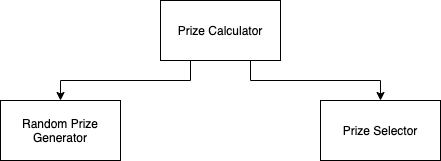

The diagram above was exported from draw.io. Its source (the exported page's mxGraphModel, read from the mxfile embedded in the PNG):
<mxGraphModel dx="1186" dy="662" grid="1" gridSize="10" guides="1" tooltips="1" connect="1" arrows="1" fold="1" page="1" pageScale="1" pageWidth="850" pageHeight="1100" math="0" shadow="0">
  <root>
    <mxCell id="0" />
    <mxCell id="1" parent="0" />
    <mxCell id="grxV5Wyq6GLvSJxH9awM-1" value="Random Prize&lt;br&gt;Generator" style="rounded=0;whiteSpace=wrap;html=1;" vertex="1" parent="1">
      <mxGeometry x="160" y="280" width="120" height="60" as="geometry" />
    </mxCell>
    <mxCell id="grxV5Wyq6GLvSJxH9awM-3" value="Prize Selector" style="rounded=0;whiteSpace=wrap;html=1;" vertex="1" parent="1">
      <mxGeometry x="480" y="280" width="120" height="60" as="geometry" />
    </mxCell>
    <mxCell id="grxV5Wyq6GLvSJxH9awM-7" style="edgeStyle=orthogonalEdgeStyle;rounded=0;orthogonalLoop=1;jettySize=auto;html=1;exitX=0.25;exitY=1;exitDx=0;exitDy=0;entryX=0.5;entryY=0;entryDx=0;entryDy=0;" edge="1" parent="1" source="grxV5Wyq6GLvSJxH9awM-4" target="grxV5Wyq6GLvSJxH9awM-1">
      <mxGeometry relative="1" as="geometry" />
    </mxCell>
    <mxCell id="grxV5Wyq6GLvSJxH9awM-8" style="edgeStyle=orthogonalEdgeStyle;rounded=0;orthogonalLoop=1;jettySize=auto;html=1;exitX=0.75;exitY=1;exitDx=0;exitDy=0;entryX=0.5;entryY=0;entryDx=0;entryDy=0;" edge="1" parent="1" source="grxV5Wyq6GLvSJxH9awM-4" target="grxV5Wyq6GLvSJxH9awM-3">
      <mxGeometry relative="1" as="geometry" />
    </mxCell>
    <mxCell id="grxV5Wyq6GLvSJxH9awM-4" value="Prize Calculator" style="rounded=0;whiteSpace=wrap;html=1;" vertex="1" parent="1">
      <mxGeometry x="320" y="180" width="120" height="60" as="geometry" />
    </mxCell>
  </root>
</mxGraphModel>